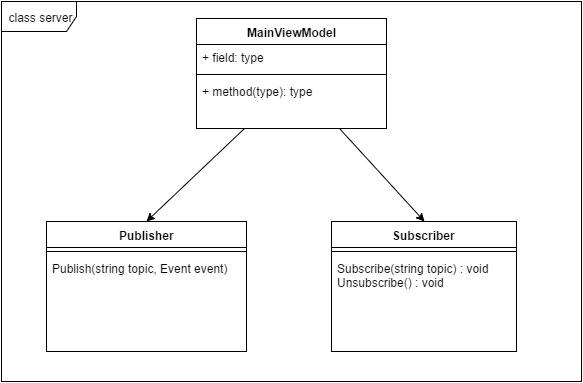

The diagram above was exported from draw.io. Its source (the exported page's mxGraphModel, read from the mxfile embedded in the PNG):
<mxGraphModel dx="1346" dy="595" grid="1" gridSize="10" guides="1" tooltips="1" connect="1" arrows="1" fold="1" page="1" pageScale="1" pageWidth="850" pageHeight="1100" background="#ffffff" math="0" shadow="0">
  <root>
    <mxCell id="0" />
    <mxCell id="1" parent="0" />
    <mxCell id="20" style="rounded=0;html=1;exitX=0.25;exitY=1;entryX=0.5;entryY=0;jettySize=auto;orthogonalLoop=1;" edge="1" parent="1" source="3" target="11">
      <mxGeometry relative="1" as="geometry" />
    </mxCell>
    <mxCell id="21" style="rounded=0;html=1;exitX=0.75;exitY=1;entryX=0.5;entryY=0;jettySize=auto;orthogonalLoop=1;" edge="1" parent="1" source="3" target="7">
      <mxGeometry relative="1" as="geometry" />
    </mxCell>
    <mxCell id="3" value="MainViewModel" style="swimlane;html=1;fontStyle=1;align=center;verticalAlign=top;childLayout=stackLayout;horizontal=1;startSize=26;horizontalStack=0;resizeParent=1;resizeLast=0;collapsible=1;marginBottom=0;swimlaneFillColor=#ffffff;" vertex="1" parent="1">
      <mxGeometry x="290" y="117" width="190" height="110" as="geometry" />
    </mxCell>
    <mxCell id="4" value="+ field: type" style="text;html=1;strokeColor=none;fillColor=none;align=left;verticalAlign=top;spacingLeft=4;spacingRight=4;whiteSpace=wrap;overflow=hidden;rotatable=0;points=[[0,0.5],[1,0.5]];portConstraint=eastwest;" vertex="1" parent="3">
      <mxGeometry y="26" width="190" height="26" as="geometry" />
    </mxCell>
    <mxCell id="5" value="" style="line;html=1;strokeWidth=1;fillColor=none;align=left;verticalAlign=middle;spacingTop=-1;spacingLeft=3;spacingRight=3;rotatable=0;labelPosition=right;points=[];portConstraint=eastwest;" vertex="1" parent="3">
      <mxGeometry y="52" width="190" height="8" as="geometry" />
    </mxCell>
    <mxCell id="6" value="+ method(type): type" style="text;html=1;strokeColor=none;fillColor=none;align=left;verticalAlign=top;spacingLeft=4;spacingRight=4;whiteSpace=wrap;overflow=hidden;rotatable=0;points=[[0,0.5],[1,0.5]];portConstraint=eastwest;" vertex="1" parent="3">
      <mxGeometry y="60" width="190" height="26" as="geometry" />
    </mxCell>
    <mxCell id="7" value="Subscriber" style="swimlane;html=1;fontStyle=1;align=center;verticalAlign=top;childLayout=stackLayout;horizontal=1;startSize=26;horizontalStack=0;resizeParent=1;resizeLast=0;collapsible=1;marginBottom=0;swimlaneFillColor=#ffffff;" vertex="1" parent="1">
      <mxGeometry x="425" y="320" width="185" height="130" as="geometry" />
    </mxCell>
    <mxCell id="9" value="" style="line;html=1;strokeWidth=1;fillColor=none;align=left;verticalAlign=middle;spacingTop=-1;spacingLeft=3;spacingRight=3;rotatable=0;labelPosition=right;points=[];portConstraint=eastwest;" vertex="1" parent="7">
      <mxGeometry y="26" width="185" height="8" as="geometry" />
    </mxCell>
    <mxCell id="10" value="Subscribe(string topic) : void&lt;div&gt;Un&lt;span&gt;subscribe() : void&lt;/span&gt;&lt;/div&gt;&lt;div&gt;&lt;div&gt;&lt;br&gt;&lt;/div&gt;&lt;/div&gt;" style="text;html=1;strokeColor=none;fillColor=none;align=left;verticalAlign=top;spacingLeft=4;spacingRight=4;whiteSpace=wrap;overflow=hidden;rotatable=0;points=[[0,0.5],[1,0.5]];portConstraint=eastwest;" vertex="1" parent="7">
      <mxGeometry y="34" width="185" height="40" as="geometry" />
    </mxCell>
    <mxCell id="11" value="Publisher" style="swimlane;html=1;fontStyle=1;align=center;verticalAlign=top;childLayout=stackLayout;horizontal=1;startSize=26;horizontalStack=0;resizeParent=1;resizeLast=0;collapsible=1;marginBottom=0;swimlaneFillColor=#ffffff;" vertex="1" parent="1">
      <mxGeometry x="140" y="320" width="200" height="130" as="geometry" />
    </mxCell>
    <mxCell id="13" value="" style="line;html=1;strokeWidth=1;fillColor=none;align=left;verticalAlign=middle;spacingTop=-1;spacingLeft=3;spacingRight=3;rotatable=0;labelPosition=right;points=[];portConstraint=eastwest;" vertex="1" parent="11">
      <mxGeometry y="26" width="200" height="8" as="geometry" />
    </mxCell>
    <mxCell id="14" value="Publish(string topic, Event event)" style="text;html=1;strokeColor=none;fillColor=none;align=left;verticalAlign=top;spacingLeft=4;spacingRight=4;whiteSpace=wrap;overflow=hidden;rotatable=0;points=[[0,0.5],[1,0.5]];portConstraint=eastwest;" vertex="1" parent="11">
      <mxGeometry y="34" width="200" height="26" as="geometry" />
    </mxCell>
    <mxCell id="23" value="class server" style="shape=umlFrame;whiteSpace=wrap;html=1;width=75;height=30;" vertex="1" parent="1">
      <mxGeometry x="95" y="100" width="580" height="380" as="geometry" />
    </mxCell>
  </root>
</mxGraphModel>